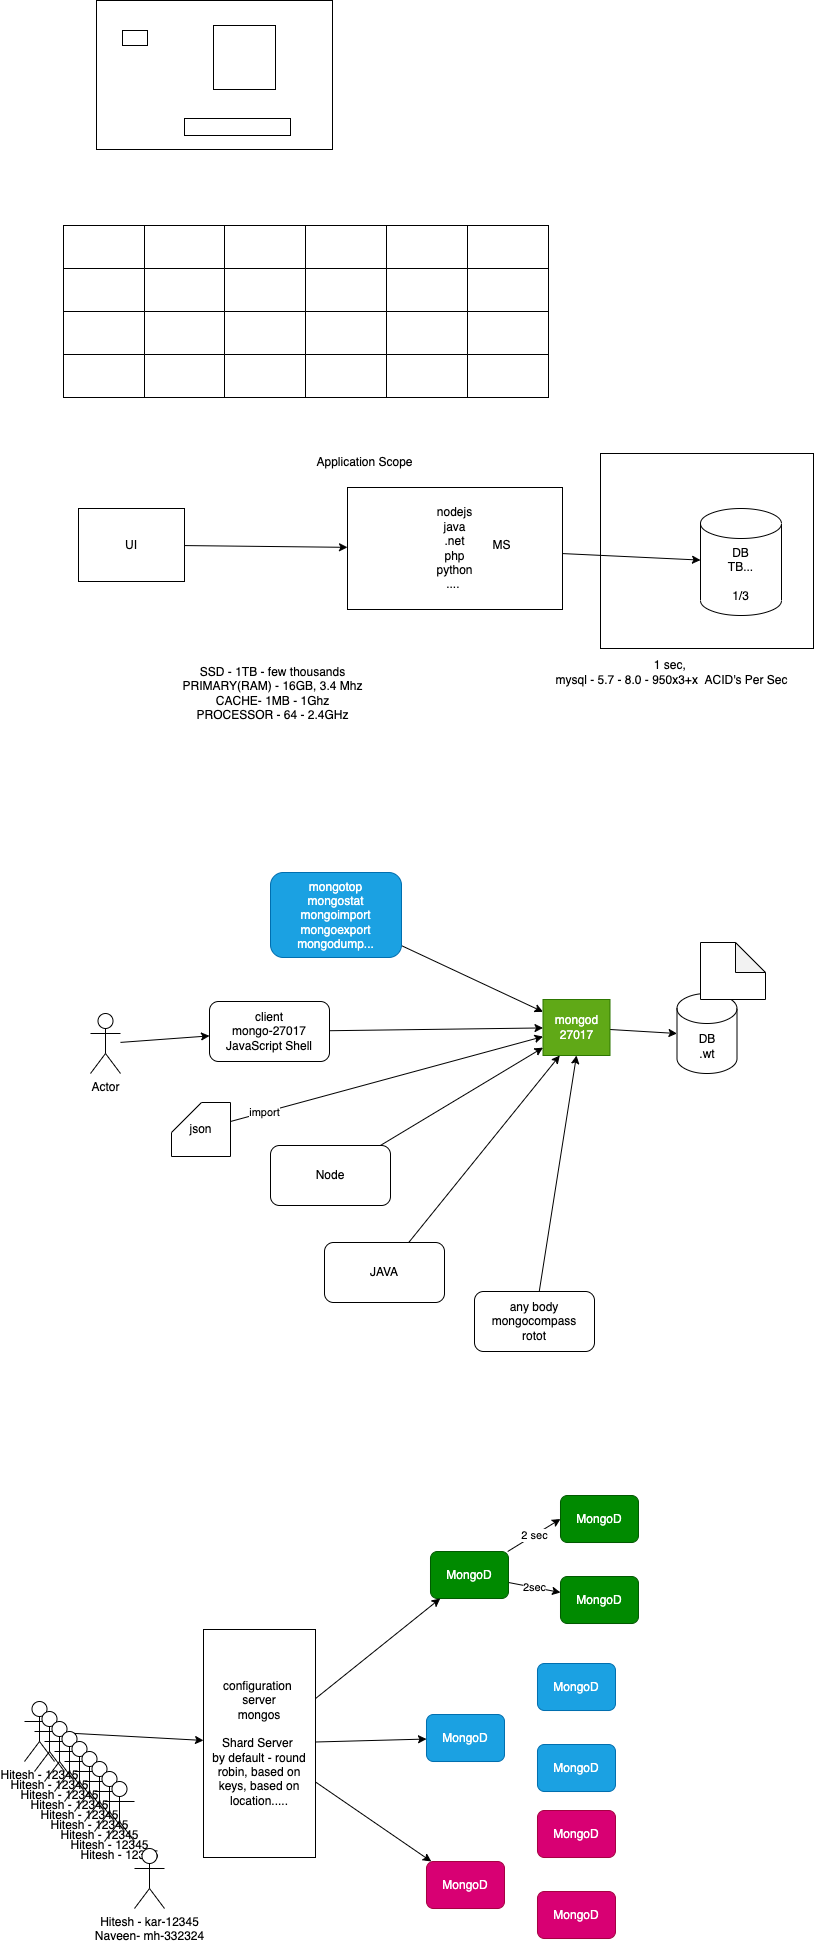

The diagram above was exported from draw.io. Its source (the exported page's mxGraphModel, read from the mxfile embedded in the PNG):
<mxGraphModel dx="1586" dy="1260" grid="0" gridSize="10" guides="1" tooltips="1" connect="1" arrows="1" fold="1" page="0" pageScale="1" pageWidth="827" pageHeight="1169" math="0" shadow="0">
  <root>
    <mxCell id="0" />
    <mxCell id="1" parent="0" />
    <mxCell id="43" value="" style="rounded=0;whiteSpace=wrap;html=1;" parent="1" vertex="1">
      <mxGeometry x="598" y="368" width="213" height="195" as="geometry" />
    </mxCell>
    <mxCell id="2" value="" style="rounded=0;whiteSpace=wrap;html=1;" parent="1" vertex="1">
      <mxGeometry x="94" y="-85" width="236" height="149" as="geometry" />
    </mxCell>
    <mxCell id="3" value="" style="rounded=0;whiteSpace=wrap;html=1;" parent="1" vertex="1">
      <mxGeometry x="120" y="-55" width="25" height="15" as="geometry" />
    </mxCell>
    <mxCell id="4" value="" style="rounded=0;whiteSpace=wrap;html=1;" parent="1" vertex="1">
      <mxGeometry x="211" y="-60" width="62" height="64" as="geometry" />
    </mxCell>
    <mxCell id="5" value="" style="rounded=0;whiteSpace=wrap;html=1;" parent="1" vertex="1">
      <mxGeometry x="182" y="33" width="106" height="17" as="geometry" />
    </mxCell>
    <mxCell id="6" value="" style="shape=table;html=1;whiteSpace=wrap;startSize=0;container=1;collapsible=0;childLayout=tableLayout;" parent="1" vertex="1">
      <mxGeometry x="61" y="140" width="485" height="172" as="geometry" />
    </mxCell>
    <mxCell id="7" value="" style="shape=partialRectangle;html=1;whiteSpace=wrap;collapsible=0;dropTarget=0;pointerEvents=0;fillColor=none;top=0;left=0;bottom=0;right=0;points=[[0,0.5],[1,0.5]];portConstraint=eastwest;" parent="6" vertex="1">
      <mxGeometry width="485" height="43" as="geometry" />
    </mxCell>
    <mxCell id="8" value="" style="shape=partialRectangle;html=1;whiteSpace=wrap;connectable=0;fillColor=none;top=0;left=0;bottom=0;right=0;overflow=hidden;pointerEvents=1;" parent="7" vertex="1">
      <mxGeometry width="81" height="43" as="geometry">
        <mxRectangle width="81" height="43" as="alternateBounds" />
      </mxGeometry>
    </mxCell>
    <mxCell id="9" value="" style="shape=partialRectangle;html=1;whiteSpace=wrap;connectable=0;fillColor=none;top=0;left=0;bottom=0;right=0;overflow=hidden;pointerEvents=1;" parent="7" vertex="1">
      <mxGeometry x="81" width="80" height="43" as="geometry">
        <mxRectangle width="80" height="43" as="alternateBounds" />
      </mxGeometry>
    </mxCell>
    <mxCell id="19" style="shape=partialRectangle;html=1;whiteSpace=wrap;connectable=0;fillColor=none;top=0;left=0;bottom=0;right=0;overflow=hidden;pointerEvents=1;" parent="7" vertex="1">
      <mxGeometry x="161" width="81" height="43" as="geometry">
        <mxRectangle width="81" height="43" as="alternateBounds" />
      </mxGeometry>
    </mxCell>
    <mxCell id="25" style="shape=partialRectangle;html=1;whiteSpace=wrap;connectable=0;fillColor=none;top=0;left=0;bottom=0;right=0;overflow=hidden;pointerEvents=1;" parent="7" vertex="1">
      <mxGeometry x="242" width="81" height="43" as="geometry">
        <mxRectangle width="81" height="43" as="alternateBounds" />
      </mxGeometry>
    </mxCell>
    <mxCell id="10" value="" style="shape=partialRectangle;html=1;whiteSpace=wrap;connectable=0;fillColor=none;top=0;left=0;bottom=0;right=0;overflow=hidden;pointerEvents=1;" parent="7" vertex="1">
      <mxGeometry x="323" width="81" height="43" as="geometry">
        <mxRectangle width="81" height="43" as="alternateBounds" />
      </mxGeometry>
    </mxCell>
    <mxCell id="22" style="shape=partialRectangle;html=1;whiteSpace=wrap;connectable=0;fillColor=none;top=0;left=0;bottom=0;right=0;overflow=hidden;pointerEvents=1;" parent="7" vertex="1">
      <mxGeometry x="404" width="81" height="43" as="geometry">
        <mxRectangle width="81" height="43" as="alternateBounds" />
      </mxGeometry>
    </mxCell>
    <mxCell id="11" value="" style="shape=partialRectangle;html=1;whiteSpace=wrap;collapsible=0;dropTarget=0;pointerEvents=0;fillColor=none;top=0;left=0;bottom=0;right=0;points=[[0,0.5],[1,0.5]];portConstraint=eastwest;" parent="6" vertex="1">
      <mxGeometry y="43" width="485" height="43" as="geometry" />
    </mxCell>
    <mxCell id="12" value="" style="shape=partialRectangle;html=1;whiteSpace=wrap;connectable=0;fillColor=none;top=0;left=0;bottom=0;right=0;overflow=hidden;pointerEvents=1;" parent="11" vertex="1">
      <mxGeometry width="81" height="43" as="geometry">
        <mxRectangle width="81" height="43" as="alternateBounds" />
      </mxGeometry>
    </mxCell>
    <mxCell id="13" value="" style="shape=partialRectangle;html=1;whiteSpace=wrap;connectable=0;fillColor=none;top=0;left=0;bottom=0;right=0;overflow=hidden;pointerEvents=1;" parent="11" vertex="1">
      <mxGeometry x="81" width="80" height="43" as="geometry">
        <mxRectangle width="80" height="43" as="alternateBounds" />
      </mxGeometry>
    </mxCell>
    <mxCell id="20" style="shape=partialRectangle;html=1;whiteSpace=wrap;connectable=0;fillColor=none;top=0;left=0;bottom=0;right=0;overflow=hidden;pointerEvents=1;" parent="11" vertex="1">
      <mxGeometry x="161" width="81" height="43" as="geometry">
        <mxRectangle width="81" height="43" as="alternateBounds" />
      </mxGeometry>
    </mxCell>
    <mxCell id="26" style="shape=partialRectangle;html=1;whiteSpace=wrap;connectable=0;fillColor=none;top=0;left=0;bottom=0;right=0;overflow=hidden;pointerEvents=1;" parent="11" vertex="1">
      <mxGeometry x="242" width="81" height="43" as="geometry">
        <mxRectangle width="81" height="43" as="alternateBounds" />
      </mxGeometry>
    </mxCell>
    <mxCell id="14" value="" style="shape=partialRectangle;html=1;whiteSpace=wrap;connectable=0;fillColor=none;top=0;left=0;bottom=0;right=0;overflow=hidden;pointerEvents=1;" parent="11" vertex="1">
      <mxGeometry x="323" width="81" height="43" as="geometry">
        <mxRectangle width="81" height="43" as="alternateBounds" />
      </mxGeometry>
    </mxCell>
    <mxCell id="23" style="shape=partialRectangle;html=1;whiteSpace=wrap;connectable=0;fillColor=none;top=0;left=0;bottom=0;right=0;overflow=hidden;pointerEvents=1;" parent="11" vertex="1">
      <mxGeometry x="404" width="81" height="43" as="geometry">
        <mxRectangle width="81" height="43" as="alternateBounds" />
      </mxGeometry>
    </mxCell>
    <mxCell id="28" style="shape=partialRectangle;html=1;whiteSpace=wrap;collapsible=0;dropTarget=0;pointerEvents=0;fillColor=none;top=0;left=0;bottom=0;right=0;points=[[0,0.5],[1,0.5]];portConstraint=eastwest;" parent="6" vertex="1">
      <mxGeometry y="86" width="485" height="43" as="geometry" />
    </mxCell>
    <mxCell id="29" style="shape=partialRectangle;html=1;whiteSpace=wrap;connectable=0;fillColor=none;top=0;left=0;bottom=0;right=0;overflow=hidden;pointerEvents=1;" parent="28" vertex="1">
      <mxGeometry width="81" height="43" as="geometry">
        <mxRectangle width="81" height="43" as="alternateBounds" />
      </mxGeometry>
    </mxCell>
    <mxCell id="30" style="shape=partialRectangle;html=1;whiteSpace=wrap;connectable=0;fillColor=none;top=0;left=0;bottom=0;right=0;overflow=hidden;pointerEvents=1;" parent="28" vertex="1">
      <mxGeometry x="81" width="80" height="43" as="geometry">
        <mxRectangle width="80" height="43" as="alternateBounds" />
      </mxGeometry>
    </mxCell>
    <mxCell id="31" style="shape=partialRectangle;html=1;whiteSpace=wrap;connectable=0;fillColor=none;top=0;left=0;bottom=0;right=0;overflow=hidden;pointerEvents=1;" parent="28" vertex="1">
      <mxGeometry x="161" width="81" height="43" as="geometry">
        <mxRectangle width="81" height="43" as="alternateBounds" />
      </mxGeometry>
    </mxCell>
    <mxCell id="32" style="shape=partialRectangle;html=1;whiteSpace=wrap;connectable=0;fillColor=none;top=0;left=0;bottom=0;right=0;overflow=hidden;pointerEvents=1;" parent="28" vertex="1">
      <mxGeometry x="242" width="81" height="43" as="geometry">
        <mxRectangle width="81" height="43" as="alternateBounds" />
      </mxGeometry>
    </mxCell>
    <mxCell id="33" style="shape=partialRectangle;html=1;whiteSpace=wrap;connectable=0;fillColor=none;top=0;left=0;bottom=0;right=0;overflow=hidden;pointerEvents=1;" parent="28" vertex="1">
      <mxGeometry x="323" width="81" height="43" as="geometry">
        <mxRectangle width="81" height="43" as="alternateBounds" />
      </mxGeometry>
    </mxCell>
    <mxCell id="34" style="shape=partialRectangle;html=1;whiteSpace=wrap;connectable=0;fillColor=none;top=0;left=0;bottom=0;right=0;overflow=hidden;pointerEvents=1;" parent="28" vertex="1">
      <mxGeometry x="404" width="81" height="43" as="geometry">
        <mxRectangle width="81" height="43" as="alternateBounds" />
      </mxGeometry>
    </mxCell>
    <mxCell id="15" value="" style="shape=partialRectangle;html=1;whiteSpace=wrap;collapsible=0;dropTarget=0;pointerEvents=0;fillColor=none;top=0;left=0;bottom=0;right=0;points=[[0,0.5],[1,0.5]];portConstraint=eastwest;" parent="6" vertex="1">
      <mxGeometry y="129" width="485" height="43" as="geometry" />
    </mxCell>
    <mxCell id="16" value="" style="shape=partialRectangle;html=1;whiteSpace=wrap;connectable=0;fillColor=none;top=0;left=0;bottom=0;right=0;overflow=hidden;pointerEvents=1;" parent="15" vertex="1">
      <mxGeometry width="81" height="43" as="geometry">
        <mxRectangle width="81" height="43" as="alternateBounds" />
      </mxGeometry>
    </mxCell>
    <mxCell id="17" value="" style="shape=partialRectangle;html=1;whiteSpace=wrap;connectable=0;fillColor=none;top=0;left=0;bottom=0;right=0;overflow=hidden;pointerEvents=1;" parent="15" vertex="1">
      <mxGeometry x="81" width="80" height="43" as="geometry">
        <mxRectangle width="80" height="43" as="alternateBounds" />
      </mxGeometry>
    </mxCell>
    <mxCell id="21" style="shape=partialRectangle;html=1;whiteSpace=wrap;connectable=0;fillColor=none;top=0;left=0;bottom=0;right=0;overflow=hidden;pointerEvents=1;" parent="15" vertex="1">
      <mxGeometry x="161" width="81" height="43" as="geometry">
        <mxRectangle width="81" height="43" as="alternateBounds" />
      </mxGeometry>
    </mxCell>
    <mxCell id="27" style="shape=partialRectangle;html=1;whiteSpace=wrap;connectable=0;fillColor=none;top=0;left=0;bottom=0;right=0;overflow=hidden;pointerEvents=1;" parent="15" vertex="1">
      <mxGeometry x="242" width="81" height="43" as="geometry">
        <mxRectangle width="81" height="43" as="alternateBounds" />
      </mxGeometry>
    </mxCell>
    <mxCell id="18" value="" style="shape=partialRectangle;html=1;whiteSpace=wrap;connectable=0;fillColor=none;top=0;left=0;bottom=0;right=0;overflow=hidden;pointerEvents=1;" parent="15" vertex="1">
      <mxGeometry x="323" width="81" height="43" as="geometry">
        <mxRectangle width="81" height="43" as="alternateBounds" />
      </mxGeometry>
    </mxCell>
    <mxCell id="24" style="shape=partialRectangle;html=1;whiteSpace=wrap;connectable=0;fillColor=none;top=0;left=0;bottom=0;right=0;overflow=hidden;pointerEvents=1;" parent="15" vertex="1">
      <mxGeometry x="404" width="81" height="43" as="geometry">
        <mxRectangle width="81" height="43" as="alternateBounds" />
      </mxGeometry>
    </mxCell>
    <mxCell id="35" value="DB&lt;br&gt;TB...&lt;br&gt;&lt;br&gt;1/3" style="shape=cylinder3;whiteSpace=wrap;html=1;boundedLbl=1;backgroundOutline=1;size=15;" parent="1" vertex="1">
      <mxGeometry x="698" y="423" width="81" height="107" as="geometry" />
    </mxCell>
    <mxCell id="37" value="" style="edgeStyle=none;html=1;" parent="1" source="36" target="35" edge="1">
      <mxGeometry relative="1" as="geometry" />
    </mxCell>
    <mxCell id="36" value="nodejs&lt;br&gt;java&lt;br&gt;.net&lt;br&gt;php&lt;br&gt;python&lt;br&gt;....&amp;nbsp;" style="rounded=0;whiteSpace=wrap;html=1;" parent="1" vertex="1">
      <mxGeometry x="345" y="402" width="215" height="122" as="geometry" />
    </mxCell>
    <mxCell id="38" value="Application Scope" style="text;html=1;align=center;verticalAlign=middle;resizable=0;points=[];autosize=1;strokeColor=none;fillColor=none;" parent="1" vertex="1">
      <mxGeometry x="309" y="368" width="106" height="18" as="geometry" />
    </mxCell>
    <mxCell id="40" style="edgeStyle=none;html=1;" parent="1" source="39" target="36" edge="1">
      <mxGeometry relative="1" as="geometry" />
    </mxCell>
    <mxCell id="39" value="UI" style="rounded=0;whiteSpace=wrap;html=1;" parent="1" vertex="1">
      <mxGeometry x="76" y="423" width="106" height="73" as="geometry" />
    </mxCell>
    <mxCell id="41" value="SSD - 1TB - few thousands&lt;br&gt;PRIMARY(RAM) - 16GB, 3.4 Mhz&lt;br&gt;CACHE- 1MB - 1Ghz&lt;br&gt;PROCESSOR - 64 - 2.4GHz" style="text;html=1;align=center;verticalAlign=middle;resizable=0;points=[];autosize=1;strokeColor=none;fillColor=none;" parent="1" vertex="1">
      <mxGeometry x="175" y="578" width="190" height="60" as="geometry" />
    </mxCell>
    <mxCell id="44" value="1 sec,&amp;nbsp;&lt;br&gt;mysql - 5.7 - 8.0 - 950x3+x&amp;nbsp; ACID's Per Sec" style="text;html=1;align=center;verticalAlign=middle;resizable=0;points=[];autosize=1;strokeColor=none;fillColor=none;" parent="1" vertex="1">
      <mxGeometry x="548" y="571" width="242" height="32" as="geometry" />
    </mxCell>
    <mxCell id="45" value="MS" style="text;html=1;align=center;verticalAlign=middle;resizable=0;points=[];autosize=1;strokeColor=none;fillColor=none;" parent="1" vertex="1">
      <mxGeometry x="485" y="450.5" width="28" height="18" as="geometry" />
    </mxCell>
    <mxCell id="313" style="edgeStyle=none;html=1;entryX=0;entryY=0.5;entryDx=0;entryDy=0;entryPerimeter=0;" parent="1" source="311" target="312" edge="1">
      <mxGeometry relative="1" as="geometry" />
    </mxCell>
    <mxCell id="311" value="mongod&lt;br&gt;27017" style="rounded=0;whiteSpace=wrap;html=1;fillColor=#60a917;fontColor=#ffffff;strokeColor=#2D7600;" parent="1" vertex="1">
      <mxGeometry x="540.5" y="914" width="67" height="56" as="geometry" />
    </mxCell>
    <mxCell id="312" value="DB&lt;br&gt;.wt" style="shape=cylinder3;whiteSpace=wrap;html=1;boundedLbl=1;backgroundOutline=1;size=15;" parent="1" vertex="1">
      <mxGeometry x="674.5" y="908" width="60" height="80" as="geometry" />
    </mxCell>
    <mxCell id="314" value="" style="shape=note;whiteSpace=wrap;html=1;backgroundOutline=1;darkOpacity=0.05;" parent="1" vertex="1">
      <mxGeometry x="698" y="857" width="65" height="57" as="geometry" />
    </mxCell>
    <mxCell id="316" style="edgeStyle=none;html=1;" parent="1" source="315" target="311" edge="1">
      <mxGeometry relative="1" as="geometry" />
    </mxCell>
    <mxCell id="315" value="client&lt;br&gt;mongo-27017&lt;br&gt;JavaScript Shell" style="rounded=1;whiteSpace=wrap;html=1;" parent="1" vertex="1">
      <mxGeometry x="207" y="916" width="120" height="60" as="geometry" />
    </mxCell>
    <mxCell id="318" style="edgeStyle=none;html=1;" parent="1" source="317" target="311" edge="1">
      <mxGeometry relative="1" as="geometry" />
    </mxCell>
    <mxCell id="317" value="Node" style="rounded=1;whiteSpace=wrap;html=1;" parent="1" vertex="1">
      <mxGeometry x="268" y="1060" width="120" height="60" as="geometry" />
    </mxCell>
    <mxCell id="320" style="edgeStyle=none;html=1;entryX=0.25;entryY=1;entryDx=0;entryDy=0;" parent="1" source="319" target="311" edge="1">
      <mxGeometry relative="1" as="geometry" />
    </mxCell>
    <mxCell id="319" value="JAVA" style="rounded=1;whiteSpace=wrap;html=1;" parent="1" vertex="1">
      <mxGeometry x="322" y="1157" width="120" height="60" as="geometry" />
    </mxCell>
    <mxCell id="322" style="edgeStyle=none;html=1;entryX=0.5;entryY=1;entryDx=0;entryDy=0;" parent="1" source="321" target="311" edge="1">
      <mxGeometry relative="1" as="geometry" />
    </mxCell>
    <mxCell id="321" value="any body&lt;br&gt;mongocompass&lt;br&gt;rotot" style="rounded=1;whiteSpace=wrap;html=1;" parent="1" vertex="1">
      <mxGeometry x="472" y="1206" width="120" height="60" as="geometry" />
    </mxCell>
    <mxCell id="324" style="edgeStyle=none;html=1;" parent="1" source="323" target="311" edge="1">
      <mxGeometry relative="1" as="geometry" />
    </mxCell>
    <mxCell id="323" value="mongotop&lt;br&gt;mongostat&lt;br&gt;mongoimport&lt;br&gt;mongoexport&lt;br&gt;mongodump..." style="rounded=1;whiteSpace=wrap;html=1;fillColor=#1ba1e2;fontColor=#ffffff;strokeColor=#006EAF;" parent="1" vertex="1">
      <mxGeometry x="268" y="787" width="131" height="85" as="geometry" />
    </mxCell>
    <mxCell id="351" value="2 sec" style="edgeStyle=none;html=1;entryX=0;entryY=0.5;entryDx=0;entryDy=0;" parent="1" source="325" target="326" edge="1">
      <mxGeometry relative="1" as="geometry" />
    </mxCell>
    <mxCell id="352" value="2sec" style="edgeStyle=none;html=1;" parent="1" source="325" target="327" edge="1">
      <mxGeometry relative="1" as="geometry" />
    </mxCell>
    <mxCell id="325" value="MongoD" style="rounded=1;whiteSpace=wrap;html=1;fillColor=#008a00;fontColor=#ffffff;strokeColor=#005700;" parent="1" vertex="1">
      <mxGeometry x="428" y="1466" width="78" height="47" as="geometry" />
    </mxCell>
    <mxCell id="326" value="MongoD" style="rounded=1;whiteSpace=wrap;html=1;fillColor=#008a00;fontColor=#ffffff;strokeColor=#005700;" parent="1" vertex="1">
      <mxGeometry x="558" y="1410" width="78" height="47" as="geometry" />
    </mxCell>
    <mxCell id="327" value="MongoD" style="rounded=1;whiteSpace=wrap;html=1;fillColor=#008a00;fontColor=#ffffff;strokeColor=#005700;" parent="1" vertex="1">
      <mxGeometry x="558" y="1491" width="78" height="47" as="geometry" />
    </mxCell>
    <mxCell id="328" value="MongoD" style="rounded=1;whiteSpace=wrap;html=1;fillColor=#1ba1e2;fontColor=#ffffff;strokeColor=#006EAF;" parent="1" vertex="1">
      <mxGeometry x="424" y="1629" width="78" height="47" as="geometry" />
    </mxCell>
    <mxCell id="329" value="MongoD" style="rounded=1;whiteSpace=wrap;html=1;fillColor=#1ba1e2;fontColor=#ffffff;strokeColor=#006EAF;" parent="1" vertex="1">
      <mxGeometry x="535" y="1578" width="78" height="47" as="geometry" />
    </mxCell>
    <mxCell id="330" value="MongoD" style="rounded=1;whiteSpace=wrap;html=1;fillColor=#1ba1e2;fontColor=#ffffff;strokeColor=#006EAF;" parent="1" vertex="1">
      <mxGeometry x="535" y="1659" width="78" height="47" as="geometry" />
    </mxCell>
    <mxCell id="331" value="MongoD" style="rounded=1;whiteSpace=wrap;html=1;fillColor=#d80073;fontColor=#ffffff;strokeColor=#A50040;" parent="1" vertex="1">
      <mxGeometry x="424" y="1776" width="78" height="47" as="geometry" />
    </mxCell>
    <mxCell id="332" value="MongoD" style="rounded=1;whiteSpace=wrap;html=1;fillColor=#d80073;fontColor=#ffffff;strokeColor=#A50040;" parent="1" vertex="1">
      <mxGeometry x="535" y="1725" width="78" height="47" as="geometry" />
    </mxCell>
    <mxCell id="333" value="MongoD" style="rounded=1;whiteSpace=wrap;html=1;fillColor=#d80073;fontColor=#ffffff;strokeColor=#A50040;" parent="1" vertex="1">
      <mxGeometry x="535" y="1806" width="78" height="47" as="geometry" />
    </mxCell>
    <mxCell id="336" style="edgeStyle=none;html=1;" parent="1" source="334" target="337" edge="1">
      <mxGeometry relative="1" as="geometry">
        <mxPoint x="229.40414428710938" y="1662" as="targetPoint" />
      </mxGeometry>
    </mxCell>
    <mxCell id="334" value="Hitesh - 12345" style="shape=umlActor;verticalLabelPosition=bottom;verticalAlign=top;html=1;outlineConnect=0;" parent="1" vertex="1">
      <mxGeometry x="22" y="1616" width="30" height="60" as="geometry" />
    </mxCell>
    <mxCell id="338" style="edgeStyle=none;html=1;" parent="1" source="337" target="325" edge="1">
      <mxGeometry relative="1" as="geometry" />
    </mxCell>
    <mxCell id="339" style="edgeStyle=none;html=1;" parent="1" source="337" target="328" edge="1">
      <mxGeometry relative="1" as="geometry" />
    </mxCell>
    <mxCell id="340" style="edgeStyle=none;html=1;" parent="1" source="337" target="331" edge="1">
      <mxGeometry relative="1" as="geometry" />
    </mxCell>
    <mxCell id="337" value="configuration&amp;nbsp;&lt;br&gt;server&lt;br&gt;mongos&lt;br&gt;&lt;br&gt;Shard Server&amp;nbsp;&lt;br&gt;by default - round robin, based on keys, based on location....." style="rounded=0;whiteSpace=wrap;html=1;" parent="1" vertex="1">
      <mxGeometry x="201" y="1544" width="112" height="228" as="geometry" />
    </mxCell>
    <mxCell id="342" value="Hitesh - 12345" style="shape=umlActor;verticalLabelPosition=bottom;verticalAlign=top;html=1;outlineConnect=0;" parent="1" vertex="1">
      <mxGeometry x="32" y="1626" width="30" height="60" as="geometry" />
    </mxCell>
    <mxCell id="343" value="Hitesh - 12345" style="shape=umlActor;verticalLabelPosition=bottom;verticalAlign=top;html=1;outlineConnect=0;" parent="1" vertex="1">
      <mxGeometry x="42" y="1636" width="30" height="60" as="geometry" />
    </mxCell>
    <mxCell id="344" value="Hitesh - 12345" style="shape=umlActor;verticalLabelPosition=bottom;verticalAlign=top;html=1;outlineConnect=0;" parent="1" vertex="1">
      <mxGeometry x="52" y="1646" width="30" height="60" as="geometry" />
    </mxCell>
    <mxCell id="345" value="Hitesh - 12345" style="shape=umlActor;verticalLabelPosition=bottom;verticalAlign=top;html=1;outlineConnect=0;" parent="1" vertex="1">
      <mxGeometry x="62" y="1656" width="30" height="60" as="geometry" />
    </mxCell>
    <mxCell id="346" value="Hitesh - 12345" style="shape=umlActor;verticalLabelPosition=bottom;verticalAlign=top;html=1;outlineConnect=0;" parent="1" vertex="1">
      <mxGeometry x="72" y="1666" width="30" height="60" as="geometry" />
    </mxCell>
    <mxCell id="347" value="Hitesh - 12345" style="shape=umlActor;verticalLabelPosition=bottom;verticalAlign=top;html=1;outlineConnect=0;" parent="1" vertex="1">
      <mxGeometry x="82" y="1676" width="30" height="60" as="geometry" />
    </mxCell>
    <mxCell id="348" value="Hitesh - 12345" style="shape=umlActor;verticalLabelPosition=bottom;verticalAlign=top;html=1;outlineConnect=0;" parent="1" vertex="1">
      <mxGeometry x="92" y="1686" width="30" height="60" as="geometry" />
    </mxCell>
    <mxCell id="349" value="Hitesh - 12345" style="shape=umlActor;verticalLabelPosition=bottom;verticalAlign=top;html=1;outlineConnect=0;" parent="1" vertex="1">
      <mxGeometry x="102" y="1696" width="30" height="60" as="geometry" />
    </mxCell>
    <mxCell id="350" value="Hitesh - kar-12345&lt;br&gt;Naveen- mh-332324" style="shape=umlActor;verticalLabelPosition=bottom;verticalAlign=top;html=1;outlineConnect=0;" parent="1" vertex="1">
      <mxGeometry x="132" y="1763" width="30" height="60" as="geometry" />
    </mxCell>
    <mxCell id="354" style="edgeStyle=none;html=1;" parent="1" source="353" target="315" edge="1">
      <mxGeometry relative="1" as="geometry" />
    </mxCell>
    <mxCell id="353" value="Actor" style="shape=umlActor;verticalLabelPosition=bottom;verticalAlign=top;html=1;outlineConnect=0;" parent="1" vertex="1">
      <mxGeometry x="88" y="928" width="30" height="60" as="geometry" />
    </mxCell>
    <mxCell id="356" style="edgeStyle=none;html=1;" parent="1" source="355" target="311" edge="1">
      <mxGeometry relative="1" as="geometry" />
    </mxCell>
    <mxCell id="357" value="import" style="edgeLabel;html=1;align=center;verticalAlign=middle;resizable=0;points=[];" parent="356" vertex="1" connectable="0">
      <mxGeometry x="-0.7869" relative="1" as="geometry">
        <mxPoint as="offset" />
      </mxGeometry>
    </mxCell>
    <mxCell id="355" value="json" style="shape=card;whiteSpace=wrap;html=1;" parent="1" vertex="1">
      <mxGeometry x="169" y="1017" width="59" height="54" as="geometry" />
    </mxCell>
  </root>
</mxGraphModel>